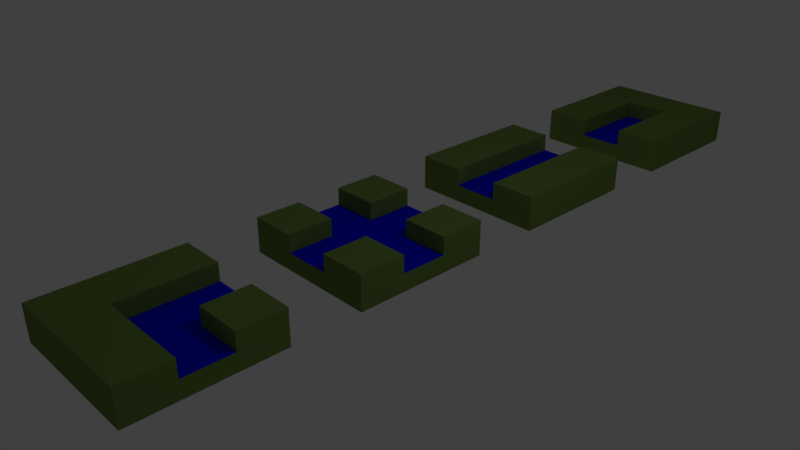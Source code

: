 # Source: tiles.blend  (saved by Blender 2.79.0; exported with 4.5.12 LTS)
import bpy
from mathutils import Matrix  # noqa: F401  (used for matrix-valued properties, if any)

bpy.ops.wm.read_factory_settings(use_empty=True)
scene = bpy.context.scene
scene.name = 'Scene'

# ---- collections
col_collection_1 = bpy.data.collections.new('Collection 1'); scene.collection.children.link(col_collection_1)

# ---- materials (node trees are filled in below, after node groups)
mat_ground = bpy.data.materials.new('Ground')
mat_ground.alpha_threshold = 0.0
mat_ground.use_transparent_shadow = False
mat_ground.diffuse_color = (0.1501, 0.233, 0.05545, 1.0)
mat_ground.specular_color = (0.03082, 0.1282, 0.01838)
mat_ground.roughness = 0.5
mat_ground.specular_intensity = 0.0
mat_water = bpy.data.materials.new('Water')
mat_water.alpha_threshold = 0.0
mat_water.use_transparent_shadow = False
mat_water.diffuse_color = (0.0, 0.003599, 0.8, 1.0)
mat_water.roughness = 0.5

# ---- material node trees

# ---- world
world_world = bpy.data.worlds.new('World'); scene.world = world_world
world_world.color = (0.05088, 0.05088, 0.05088)
world_world.use_sun_shadow = False
world_world.sun_shadow_jitter_overblur = 0.0
world_world.cycles.sampling_method = 'MANUAL'

# ---- cameras
cam_camera = bpy.data.cameras.new('Camera')
cam_camera.clip_end = 100.0
cam_camera.lens = 35.0
cam_camera.sensor_width = 32.0
cam_camera.sensor_height = 18.0
cam_camera.ortho_scale = 7.314
cam_camera.dof.focus_distance = 0.0
cam_camera.dof.aperture_fstop = 128.0

# ---- lights
light_lamp = bpy.data.lights.new('Lamp', 'POINT')
light_lamp.transmission_factor = 0.0
light_lamp.cutoff_distance = 30.0
light_lamp.energy = 100.0
light_lamp.shadow_buffer_clip_start = 1.001
light_lamp.shadow_soft_size = 0.1
light_lamp.shadow_maximum_resolution = 0.006
light_lamp.use_absolute_resolution = True

# ---- meshes
me_cube_027 = bpy.data.meshes.new('Cube.027')
me_cube_027.from_pydata([(1.0, 1.0, -2.98e-08), (1.0, -1.0, -2.98e-08), (-1.0, -1.0, -2.98e-08), (-1.0, 1.0, -2.98e-08), (1.0, 0.3333, -2.98e-08), (1.0, -0.3333, -2.98e-08), (0.3333, 1.0, -2.98e-08), (-0.3333, 1.0, -2.98e-08), (0.3333, -1.0, -2.98e-08), (-0.3333, -1.0, -2.98e-08), (-1.0, -0.3333, -2.98e-08), (-1.0, 0.3333, -2.98e-08), (-1.0, 1.0, 0.5), (0.3333, -1.0, 0.5), (0.3333, -0.3333, 0.5), (1.0, -1.0, 0.5), (1.0, -0.3333, 0.5), (-0.3333, 1.0, 0.5), (-1.0, -1.0, 0.5), (-0.3333, -1.0, 0.5), (1.0, 0.3333, 0.5), (1.0, 1.0, 0.5), (-1.0, 0.3333, 0.5), (-1.0, -0.3333, 0.5), (-0.3333, 0.3333, 0.5), (-0.3333, -0.3333, 0.5), (0.3333, 1.0, 0.5), (0.3333, 0.3333, 0.5), (0.3333, -0.3333, 0.25), (-0.3333, -0.3333, 0.25), (0.3333, 0.3333, 0.25), (-0.3333, 0.3333, 0.25), (-1.0, -0.3333, 0.25), (0.3333, -1.0, 0.25), (0.3333, 1.0, 0.25), (1.0, 0.3333, 0.25), (1.0, 1.0, 0.25), (-1.0, 0.3333, 0.25), (-1.0, -1.0, 0.25), (-0.3333, -1.0, 0.25), (-1.0, 1.0, 0.25), (-0.3333, 1.0, 0.25), (1.0, -1.0, 0.25), (0.3333, 0.3333, -2.98e-08), (-0.3333, 0.3333, -2.98e-08), (0.3333, -0.3333, -2.98e-08), (-0.3333, -0.3333, -2.98e-08), (1.0, -0.3333, 0.25)], [], [(46, 9, 2, 10), (17, 12, 22, 24), (6, 34, 36, 0), (24, 22, 23, 25), (25, 23, 18, 19), (32, 38, 18, 23), (36, 34, 26, 21), (41, 40, 12, 17), (26, 17, 24, 27), (3, 40, 41, 7), (1, 42, 33, 8), (37, 32, 23, 22), (42, 47, 16, 15), (40, 37, 22, 12), (2, 38, 32, 10), (8, 33, 39, 9), (28, 33, 13, 14), (16, 14, 13, 15), (21, 26, 27, 20), (35, 36, 21, 20), (30, 31, 29, 28), (28, 29, 39, 33), (11, 37, 40, 3), (9, 39, 38, 2), (34, 41, 17, 26), (5, 47, 42, 1), (47, 35, 20, 16), (7, 41, 34, 6), (29, 31, 24, 25), (38, 39, 19, 18), (10, 32, 37, 11), (0, 36, 35, 4), (39, 29, 25, 19), (20, 27, 14, 16), (30, 28, 14, 27), (7, 44, 11, 3), (44, 46, 10, 11), (0, 4, 43, 6), (6, 43, 44, 7), (4, 5, 45, 43), (43, 45, 46, 44), (5, 1, 8, 45), (45, 8, 9, 46), (31, 30, 27, 24), (4, 35, 47, 5), (33, 42, 15, 13)])
me_cube_027.polygons.foreach_set('material_index', [0, 0, 0, 0, 0, 0, 0, 0, 0, 0, 0, 0, 0, 0, 0, 0, 0, 0, 0, 0, 1, 1, 0, 0, 0, 0, 0, 0, 0, 0, 0, 0, 0, 0, 0, 0, 0, 0, 0, 0, 0, 0, 0, 0, 0, 0])
me_cube_027.materials.append(mat_ground)
me_cube_027.materials.append(mat_water)
me_cube_027.use_remesh_preserve_volume = False
me_cube_027.use_remesh_preserve_attributes = False
me_cube_027.use_mirror_vertex_groups = False
me_cube_027.update()
me_cube_002 = bpy.data.meshes.new('Cube.002')
me_cube_002.from_pydata([(1.0, 1.0, 0.0), (1.0, -1.0, 0.0), (-1.0, -1.0, 0.0), (-1.0, 1.0, 0.0), (1.0, 0.3333, 0.0), (1.0, -0.3333, 0.0), (0.3333, 1.0, 0.0), (-0.3333, 1.0, 0.0), (0.3333, -1.0, 0.0), (-0.3333, -1.0, 0.0), (-1.0, -0.3333, 0.0), (-1.0, 0.3333, 0.0), (0.3333, 0.3333, 0.5), (1.0, 0.3333, 0.5), (-0.3333, 1.0, 0.5), (1.0, -0.3333, 0.5), (-0.3333, 0.3333, 0.5), (-1.0, -1.0, 0.5), (-1.0, -0.3333, 0.5), (-1.0, 1.0, 0.5), (-1.0, 0.3333, 0.5), (-0.3333, -1.0, 0.5), (-0.3333, -0.3333, 0.5), (0.3333, -0.3333, 0.5), (0.3333, -1.0, 0.5), (1.0, -1.0, 0.5), (0.3333, 1.0, 0.5), (1.0, 1.0, 0.5), (0.3333, -0.3333, 0.25), (-0.3333, -0.3333, 0.25), (0.3333, 0.3333, 0.25), (-0.3333, 0.3333, 0.25), (-1.0, -0.3333, 0.25), (0.3333, -1.0, 0.25), (0.3333, 1.0, 0.25), (1.0, 0.3333, 0.25), (1.0, 1.0, 0.25), (-1.0, 0.3333, 0.25), (-1.0, -1.0, 0.25), (-0.3333, -1.0, 0.25), (-1.0, 1.0, 0.25), (-0.3333, 1.0, 0.25), (1.0, -1.0, 0.25), (1.0, -0.3333, 0.25), (0.3333, 0.3333, 0.0), (-0.3333, 0.3333, 0.0), (0.3333, -0.3333, 0.0), (-0.3333, -0.3333, 0.0)], [], [(47, 9, 2, 10), (15, 23, 24, 25), (42, 43, 15, 25), (40, 37, 20, 19), (29, 31, 16, 22), (32, 38, 17, 18), (5, 4, 35, 43), (27, 26, 12, 13), (1, 5, 43, 42), (28, 29, 22, 23), (38, 39, 21, 17), (41, 40, 19, 14), (30, 31, 29, 28), (35, 36, 27, 13), (3, 11, 37, 40), (39, 33, 24, 21), (11, 10, 32, 37), (36, 34, 26, 27), (23, 22, 21, 24), (31, 41, 14, 16), (22, 18, 17, 21), (7, 3, 40, 41), (6, 7, 41, 34), (9, 8, 33, 39), (37, 32, 18, 20), (33, 42, 25, 24), (4, 0, 36, 35), (34, 30, 12, 26), (16, 20, 18, 22), (8, 1, 42, 33), (0, 6, 34, 36), (34, 41, 31, 30), (35, 30, 28, 43), (30, 35, 13, 12), (10, 2, 38, 32), (43, 28, 23, 15), (14, 19, 20, 16), (2, 9, 39, 38), (7, 45, 11, 3), (45, 47, 10, 11), (0, 4, 44, 6), (6, 44, 45, 7), (4, 5, 46, 44), (44, 46, 47, 45), (5, 1, 8, 46), (46, 8, 9, 47)])
me_cube_002.polygons.foreach_set('material_index', [0, 0, 0, 0, 0, 0, 0, 0, 0, 0, 0, 0, 1, 0, 0, 0, 0, 0, 0, 0, 0, 0, 0, 0, 0, 0, 0, 0, 0, 0, 0, 1, 1, 0, 0, 0, 0, 0, 0, 0, 0, 0, 0, 0, 0, 0])
me_cube_002.materials.append(mat_ground)
me_cube_002.materials.append(mat_water)
me_cube_002.use_remesh_preserve_volume = False
me_cube_002.use_remesh_preserve_attributes = False
me_cube_002.use_mirror_vertex_groups = False
me_cube_002.update()
me_cube_001 = bpy.data.meshes.new('Cube.001')
me_cube_001.from_pydata([(1.0, 1.0, 0.0), (1.0, -1.0, 0.0), (-1.0, -1.0, 0.0), (-1.0, 1.0, 0.0), (1.0, 0.3333, 0.0), (1.0, -0.3333, 0.0), (0.3333, 1.0, 0.0), (-0.3333, 1.0, 0.0), (0.3333, -1.0, 0.0), (-0.3333, -1.0, 0.0), (-1.0, -0.3333, 0.0), (-1.0, 0.3333, 0.0), (1.0, 0.3333, 0.5), (-0.3333, 1.0, 0.5), (0.3333, 0.3333, 0.5), (1.0, -0.3333, 0.5), (-0.3333, 0.3333, 0.5), (0.3333, -0.3333, 0.5), (-1.0, -1.0, 0.5), (-1.0, -0.3333, 0.5), (-1.0, 1.0, 0.5), (-1.0, 0.3333, 0.5), (-0.3333, -0.3333, 0.5), (-0.3333, -1.0, 0.5), (0.3333, -1.0, 0.5), (1.0, -1.0, 0.5), (0.3333, 1.0, 0.5), (1.0, 1.0, 0.5), (0.3333, -0.3333, 0.25), (-0.3333, -0.3333, 0.25), (0.3333, 0.3333, 0.25), (-0.3333, 0.3333, 0.25), (-1.0, -0.3333, 0.25), (0.3333, -1.0, 0.25), (0.3333, 1.0, 0.25), (1.0, 0.3333, 0.25), (1.0, 1.0, 0.25), (-1.0, 0.3333, 0.25), (-1.0, -1.0, 0.25), (-0.3333, -1.0, 0.25), (-1.0, 1.0, 0.25), (-0.3333, 1.0, 0.25), (1.0, -1.0, 0.25), (1.0, -0.3333, 0.25), (0.3333, 0.3333, 0.0), (-0.3333, 0.3333, 0.0), (0.3333, -0.3333, 0.0), (-0.3333, -0.3333, 0.0)], [], [(47, 9, 2, 10), (27, 26, 14, 12), (28, 33, 24, 17), (40, 37, 21, 20), (29, 31, 16, 22), (32, 38, 18, 19), (5, 4, 35, 43), (12, 14, 17, 15), (1, 5, 43, 42), (35, 36, 27, 12), (38, 39, 23, 18), (28, 29, 39, 33), (30, 31, 29, 28), (34, 30, 14, 26), (3, 11, 37, 40), (43, 35, 12, 15), (11, 10, 32, 37), (39, 29, 22, 23), (15, 17, 24, 25), (31, 41, 13, 16), (22, 19, 18, 23), (7, 3, 40, 41), (6, 7, 41, 34), (9, 8, 33, 39), (41, 40, 20, 13), (33, 42, 25, 24), (4, 0, 36, 35), (37, 32, 19, 21), (16, 21, 19, 22), (8, 1, 42, 33), (0, 6, 34, 36), (34, 41, 31, 30), (30, 28, 17, 14), (36, 34, 26, 27), (10, 2, 38, 32), (42, 43, 15, 25), (13, 20, 21, 16), (2, 9, 39, 38), (7, 45, 11, 3), (45, 47, 10, 11), (0, 4, 44, 6), (6, 44, 45, 7), (4, 5, 46, 44), (44, 46, 47, 45), (5, 1, 8, 46), (46, 8, 9, 47)])
me_cube_001.polygons.foreach_set('material_index', [0, 0, 0, 0, 0, 0, 0, 0, 0, 0, 0, 1, 1, 0, 0, 0, 0, 0, 0, 0, 0, 0, 0, 0, 0, 0, 0, 0, 0, 0, 0, 1, 0, 0, 0, 0, 0, 0, 0, 0, 0, 0, 0, 0, 0, 0])
me_cube_001.materials.append(mat_ground)
me_cube_001.materials.append(mat_water)
me_cube_001.use_remesh_preserve_volume = False
me_cube_001.use_remesh_preserve_attributes = False
me_cube_001.use_mirror_vertex_groups = False
me_cube_001.update()
me_cube = bpy.data.meshes.new('Cube')
me_cube.from_pydata([(1.0, 1.0, 0.0), (1.0, -1.0, 0.0), (-1.0, -1.0, 0.0), (-1.0, 1.0, 0.0), (1.0, 0.3333, 0.0), (1.0, -0.3333, 0.0), (0.3333, 1.0, 0.0), (-0.3333, 1.0, 0.0), (0.3333, -1.0, 0.0), (-0.3333, -1.0, 0.0), (-1.0, -0.3333, 0.0), (-1.0, 0.3333, 0.0), (-1.0, 1.0, 0.5), (1.0, -1.0, 0.5), (1.0, 1.0, 0.5), (1.0, 0.3333, 0.5), (-1.0, 0.3333, 0.5), (-1.0, -1.0, 0.5), (-1.0, -0.3333, 0.5), (-0.3333, 1.0, 0.5), (-0.3333, 0.3333, 0.5), (0.3333, 1.0, 0.5), (0.3333, 0.3333, 0.5), (1.0, -0.3333, 0.5), (0.3333, -0.3333, 0.5), (0.3333, -1.0, 0.5), (-0.3333, -0.3333, 0.5), (-0.3333, -1.0, 0.5), (0.3333, -0.3333, 0.25), (-0.3333, -0.3333, 0.25), (0.3333, 0.3333, 0.25), (-0.3333, 0.3333, 0.25), (-1.0, -0.3333, 0.25), (0.3333, -1.0, 0.25), (0.3333, 1.0, 0.25), (1.0, 0.3333, 0.25), (1.0, 1.0, 0.25), (-1.0, 0.3333, 0.25), (-1.0, -1.0, 0.25), (-0.3333, -1.0, 0.25), (-1.0, 1.0, 0.25), (-0.3333, 1.0, 0.25), (1.0, -1.0, 0.25), (1.0, -0.3333, 0.25), (0.3333, 0.3333, 0.0), (-0.3333, 0.3333, 0.0), (0.3333, -0.3333, 0.0), (-0.3333, -0.3333, 0.0)], [], [(47, 9, 2, 10), (38, 17, 18, 32), (37, 16, 12, 40), (3, 40, 41, 7), (34, 21, 14, 36), (5, 43, 42, 1), (8, 33, 39, 9), (39, 27, 17, 38), (28, 29, 39, 33), (42, 13, 25, 33), (35, 15, 22, 30), (1, 42, 33, 8), (6, 34, 36, 0), (19, 12, 16, 20), (35, 30, 28, 43), (23, 24, 25, 13), (30, 31, 29, 28), (7, 41, 34, 6), (26, 18, 17, 27), (14, 21, 22, 15), (32, 18, 26, 29), (28, 24, 23, 43), (29, 26, 27, 39), (34, 41, 31, 30), (11, 37, 40, 3), (36, 14, 15, 35), (33, 25, 24, 28), (40, 12, 19, 41), (31, 20, 16, 37), (30, 22, 21, 34), (31, 37, 32, 29), (4, 35, 43, 5), (0, 36, 35, 4), (9, 39, 38, 2), (10, 32, 37, 11), (43, 23, 13, 42), (41, 19, 20, 31), (2, 38, 32, 10), (7, 45, 11, 3), (45, 47, 10, 11), (0, 4, 44, 6), (6, 44, 45, 7), (4, 5, 46, 44), (44, 46, 47, 45), (5, 1, 8, 46), (46, 8, 9, 47)])
me_cube.polygons.foreach_set('material_index', [0, 0, 0, 0, 0, 0, 0, 0, 1, 0, 0, 0, 0, 0, 1, 0, 1, 0, 0, 0, 0, 0, 0, 1, 0, 0, 0, 0, 0, 0, 1, 0, 0, 0, 0, 0, 0, 0, 0, 0, 0, 0, 0, 0, 0, 0])
me_cube.materials.append(mat_ground)
me_cube.materials.append(mat_water)
me_cube.use_remesh_preserve_volume = False
me_cube.use_remesh_preserve_attributes = False
me_cube.use_mirror_vertex_groups = False
me_cube.update()

# ---- objects
ob_tile_d = bpy.data.objects.new('Tile D', me_cube_027)
ob_tile_c = bpy.data.objects.new('Tile C', me_cube_002)
ob_tile_b = bpy.data.objects.new('Tile B', me_cube_001)
ob_tile_a = bpy.data.objects.new('Tile A', me_cube)
ob_lamp = bpy.data.objects.new('Lamp', light_lamp)
ob_camera = bpy.data.objects.new('Camera', cam_camera)

# ---- transforms, parenting, visibility, modifiers, constraints
ob_tile_d.location = (0.0, 6.0, 0.0)
ob_tile_d.lock_rotations_4d = False
ob_tile_d.empty_display_type = 'ARROWS'
ob_tile_d.lineart.crease_threshold = 0.0
ob_tile_c.location = (0.0, -3.0, 0.0)
ob_tile_c.lock_rotations_4d = False
ob_tile_c.empty_display_type = 'ARROWS'
ob_tile_c.lineart.crease_threshold = 0.0
ob_tile_b.location = (0.0, 3.0, 0.0)
ob_tile_b.lock_rotations_4d = False
ob_tile_b.empty_display_type = 'ARROWS'
ob_tile_b.lineart.crease_threshold = 0.0
ob_tile_a.location = (0.0, 0.0, 0.0)
ob_tile_a.lock_rotations_4d = False
ob_tile_a.empty_display_type = 'ARROWS'
ob_tile_a.lineart.crease_threshold = 0.0
ob_lamp.location = (4.076, 1.005, 5.904)
ob_lamp.rotation_euler = (0.6503, 0.05522, 1.866)
ob_lamp.lock_rotations_4d = False
ob_lamp.empty_display_type = 'ARROWS'
ob_lamp.color = (0.0, 0.0, 0.0, 0.0)
ob_lamp.lineart.crease_threshold = 0.0
ob_camera.location = (7.481, -6.508, 5.344)
ob_camera.rotation_euler = (1.109, 0.0, 0.8149)
ob_camera.lock_rotations_4d = False
ob_camera.empty_display_type = 'ARROWS'
ob_camera.color = (0.0, 0.0, 0.0, 0.0)
ob_camera.display_type = 'WIRE'
ob_camera.lineart.crease_threshold = 0.0

# ---- collection membership
col_collection_1.objects.link(ob_tile_d)
col_collection_1.objects.link(ob_tile_c)
col_collection_1.objects.link(ob_tile_b)
col_collection_1.objects.link(ob_tile_a)
col_collection_1.objects.link(ob_lamp)
col_collection_1.objects.link(ob_camera)

# ---- scene / render settings (as saved in the file)
scene.camera = ob_camera
scene.frame_start = 1; scene.frame_end = 250; scene.frame_set(1)
scene.render.engine = 'BLENDER_EEVEE_NEXT'
scene.render.resolution_percentage = 50
scene.render.dither_intensity = 0.0
scene.cycles.use_denoising = False
scene.cycles.samples = 128
scene.cycles.sampling_pattern = 'TABULATED_SOBOL'
scene.cycles.use_adaptive_sampling = False
scene.cycles.use_light_tree = False
scene.cycles.blur_glossy = 0.0
scene.cycles.sample_clamp_indirect = 0.0
scene.view_settings.view_transform = 'Standard'
bpy.context.view_layer.update()

